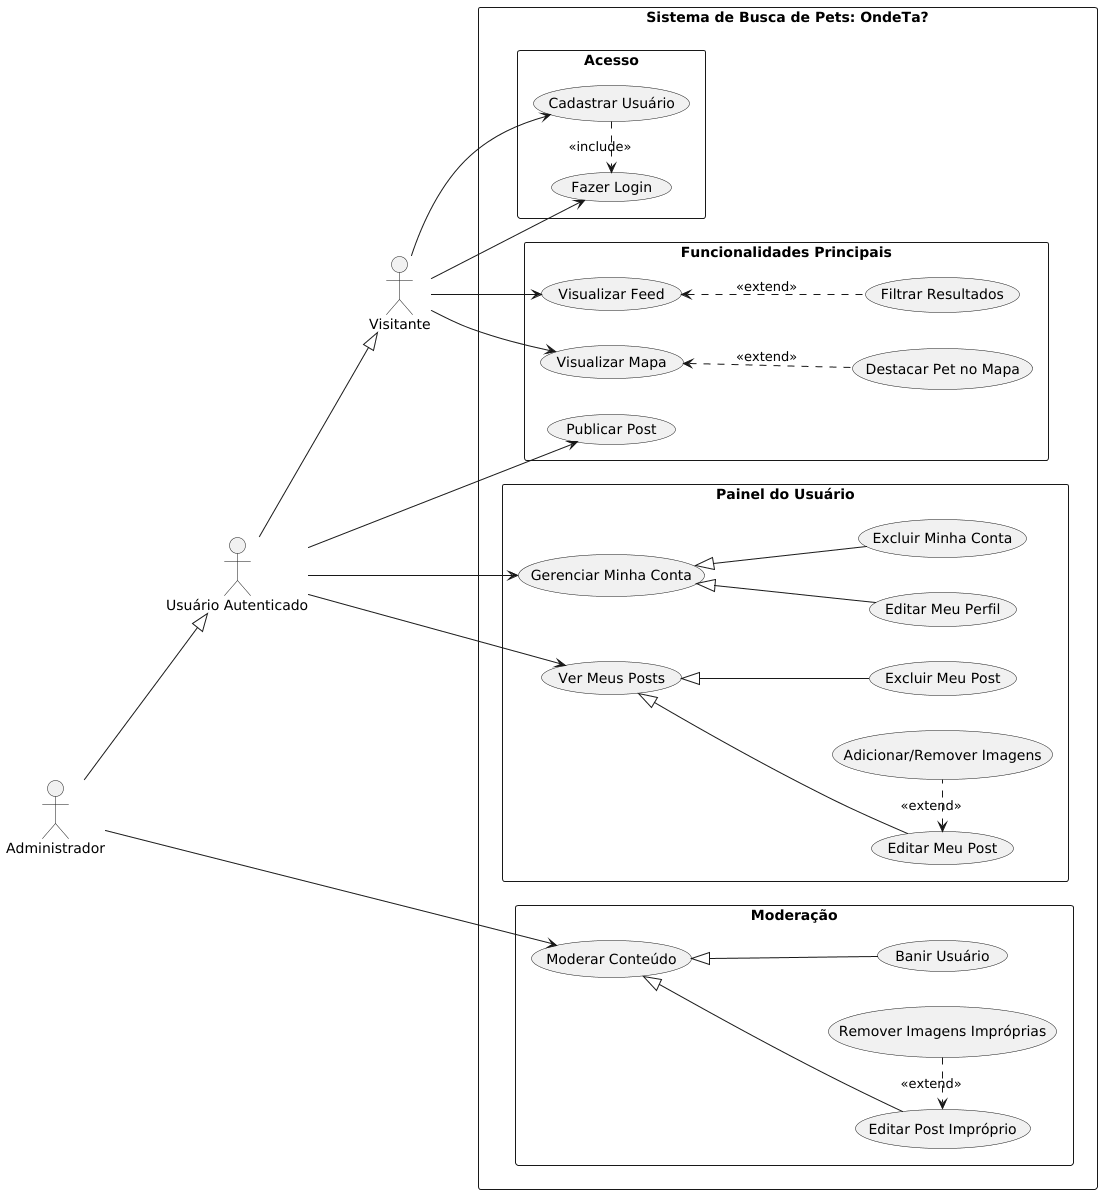

The diagram above was rendered by PlantUML. Its source (embedded in the PNG):
@startuml
left to right direction
skinparam packageStyle rectangle
skinparam shadowing false


actor "Visitante" as Guest
actor "Usuário Autenticado" as User
actor "Administrador" as Admin

rectangle "Sistema de Busca de Pets: OndeTa?" {
  package "Acesso" {
    usecase "Cadastrar Usuário" as UC1
    usecase "Fazer Login" as UC2
  }
  package "Funcionalidades Principais" {
    usecase "Visualizar Feed" as UC3
    usecase "Filtrar Resultados" as UC3_EXT
    usecase "Visualizar Mapa" as UC4
    usecase "Destacar Pet no Mapa" as UC4_SPEC
    usecase "Publicar Post" as UC5
  }
  package "Painel do Usuário" {
    usecase "Gerenciar Minha Conta" as UC_ACC
    usecase "Editar Meu Perfil" as UC_ACC_EDIT
    usecase "Excluir Minha Conta" as UC_ACC_DEL

    usecase "Ver Meus Posts" as UC_POST
    usecase "Editar Meu Post" as UC_POST_EDIT
    usecase "Excluir Meu Post" as UC_POST_DEL
    usecase "Adicionar/Remover Imagens" as UC_POST_IMG
  }
  package "Moderação" {
    usecase "Moderar Conteúdo" as UC_MOD
    usecase "Editar Post Impróprio" as UC_MOD_EDIT
    usecase "Banir Usuário" as UC_MOD_BAN
    usecase "Remover Imagens Impróprias" as UC_MOD_IMG
  }
}

' Relacionamentos do Visitante
Guest --> UC1
Guest --> UC2
UC1 .r.> UC2 : <<include>>
Guest --> UC3
UC3 <.. UC3_EXT : <<extend>>
Guest --> UC4
UC4 <.. UC4_SPEC : <<extend>>


' Relacionamentos do Usuário Autenticado
User --|> Guest
User --> UC5

User --> UC_ACC
UC_ACC <|-- UC_ACC_EDIT
UC_ACC <|-- UC_ACC_DEL

User --> UC_POST
UC_POST <|-- UC_POST_EDIT
UC_POST_EDIT <.r. UC_POST_IMG : <<extend>>
UC_POST <|-- UC_POST_DEL

' Relacionamentos do  Admin
Admin --|> User
Admin --> UC_MOD

UC_MOD <|-- UC_MOD_EDIT
UC_MOD_EDIT <.l. UC_MOD_IMG : <<extend>>
UC_MOD <|-- UC_MOD_BAN

@enduml